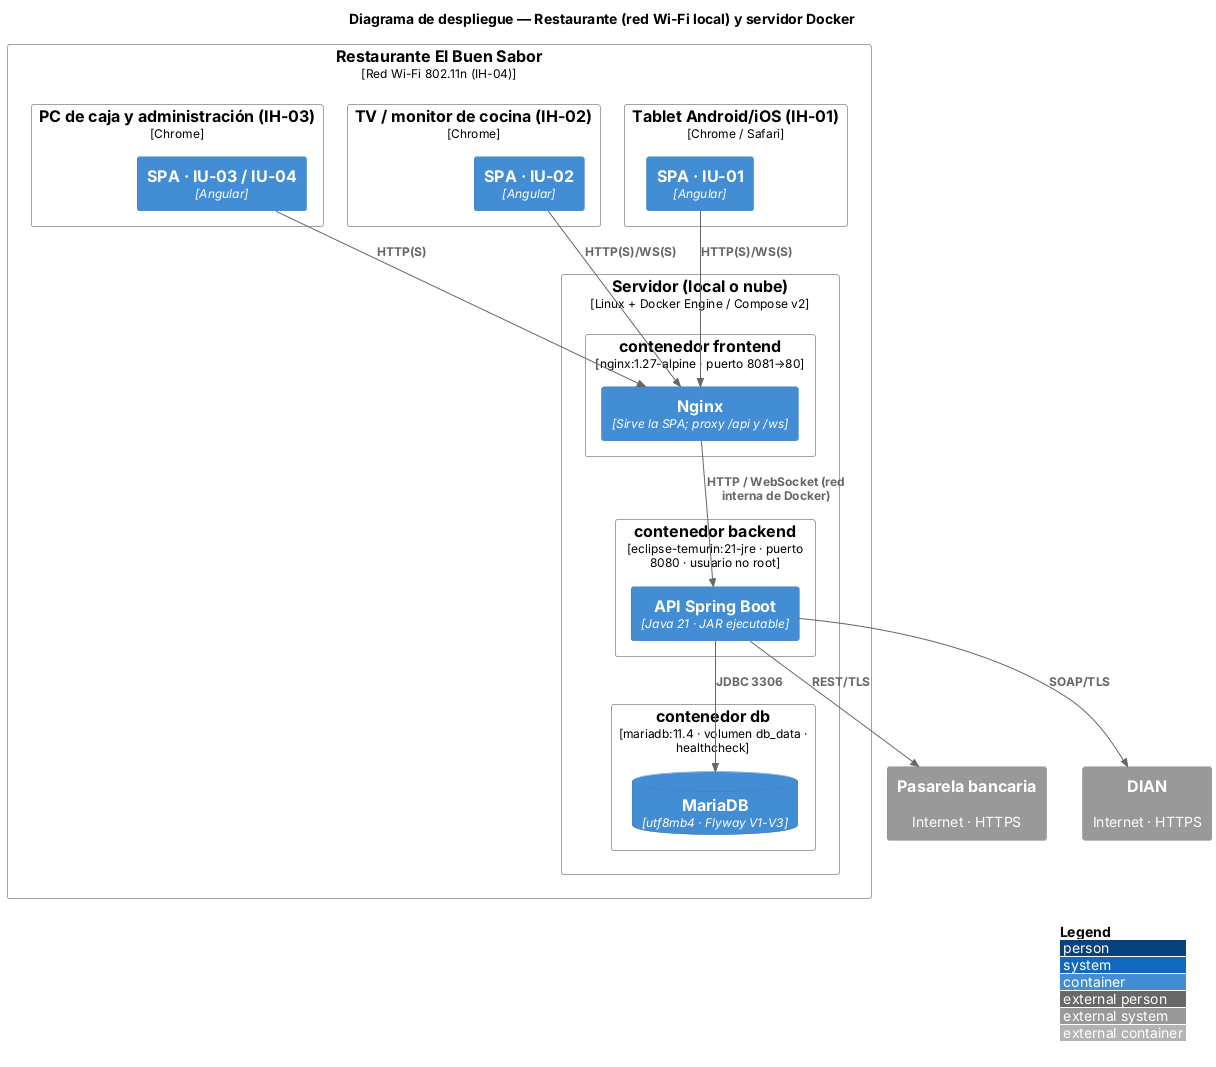

The diagram above was rendered by PlantUML. Its source (embedded in the PNG):
@startuml despliegue
!include <C4/C4_Deployment>
LAYOUT_WITH_LEGEND()
title Diagrama de despliegue — Restaurante (red Wi-Fi local) y servidor Docker

Deployment_Node(local, "Restaurante El Buen Sabor", "Red Wi-Fi 802.11n (IH-04)") {
  Deployment_Node(tablet, "Tablet Android/iOS (IH-01)", "Chrome / Safari") {
    Container(spa1, "SPA · IU-01", "Angular")
  }
  Deployment_Node(tv, "TV / monitor de cocina (IH-02)", "Chrome") {
    Container(spa2, "SPA · IU-02", "Angular")
  }
  Deployment_Node(pc, "PC de caja y administración (IH-03)", "Chrome") {
    Container(spa3, "SPA · IU-03 / IU-04", "Angular")
  }
  Deployment_Node(srv, "Servidor (local o nube)", "Linux + Docker Engine / Compose v2") {
    Deployment_Node(cfront, "contenedor frontend", "nginx:1.27-alpine · puerto 8081→80") {
      Container(nginx, "Nginx", "Sirve la SPA; proxy /api y /ws")
    }
    Deployment_Node(cback, "contenedor backend", "eclipse-temurin:21-jre · puerto 8080 · usuario no root") {
      Container(api, "API Spring Boot", "Java 21 · JAR ejecutable")
    }
    Deployment_Node(cdb, "contenedor db", "mariadb:11.4 · volumen db_data · healthcheck") {
      ContainerDb(db, "MariaDB", "utf8mb4 · Flyway V1-V3")
    }
  }
}
System_Ext(banco, "Pasarela bancaria", "Internet · HTTPS")
System_Ext(dian, "DIAN", "Internet · HTTPS")

Rel(spa1, nginx, "HTTP(S)/WS(S)")
Rel(spa2, nginx, "HTTP(S)/WS(S)")
Rel(spa3, nginx, "HTTP(S)")
Rel(nginx, api, "HTTP / WebSocket (red interna de Docker)")
Rel(api, db, "JDBC 3306")
Rel(api, banco, "REST/TLS")
Rel(api, dian, "SOAP/TLS")
@enduml